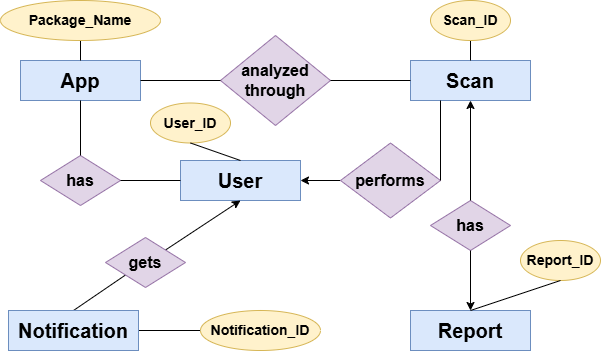

The diagram above was exported from draw.io. Its source (the exported page's mxGraphModel, read from the mxfile embedded in the PNG):
<mxGraphModel dx="1000" dy="530" grid="1" gridSize="10" guides="1" tooltips="1" connect="1" arrows="1" fold="1" page="1" pageScale="1" pageWidth="850" pageHeight="1100" math="0" shadow="0">
  <root>
    <mxCell id="0" />
    <mxCell id="1" parent="0" />
    <mxCell id="2_hadKDpZnkU8QPEXxrc-3" style="rounded=0;orthogonalLoop=1;jettySize=auto;html=1;exitX=0.5;exitY=0;exitDx=0;exitDy=0;entryX=0;entryY=1;entryDx=0;entryDy=0;endArrow=none;endFill=0;" edge="1" parent="1" source="16UCMjJHBIXhh47RFtkn-1" target="16UCMjJHBIXhh47RFtkn-10">
      <mxGeometry relative="1" as="geometry" />
    </mxCell>
    <mxCell id="2_hadKDpZnkU8QPEXxrc-4" style="edgeStyle=orthogonalEdgeStyle;rounded=0;orthogonalLoop=1;jettySize=auto;html=1;exitX=1;exitY=0.5;exitDx=0;exitDy=0;endArrow=none;endFill=0;" edge="1" parent="1" source="16UCMjJHBIXhh47RFtkn-1" target="8756PsXuraOW7u9TypI3-2">
      <mxGeometry relative="1" as="geometry" />
    </mxCell>
    <mxCell id="16UCMjJHBIXhh47RFtkn-1" value="&lt;font style=&quot;font-size: 20px;&quot;&gt;&lt;b&gt;Notification&lt;/b&gt;&lt;/font&gt;" style="rounded=0;whiteSpace=wrap;html=1;fillColor=#dae8fc;strokeColor=#6c8ebf;" parent="1" vertex="1">
      <mxGeometry x="188" y="620" width="130" height="40" as="geometry" />
    </mxCell>
    <mxCell id="16UCMjJHBIXhh47RFtkn-4" value="&lt;font style=&quot;font-size: 20px;&quot;&gt;&lt;b&gt;Report&lt;/b&gt;&lt;/font&gt;" style="rounded=0;whiteSpace=wrap;html=1;fillColor=#dae8fc;strokeColor=#6c8ebf;" parent="1" vertex="1">
      <mxGeometry x="590" y="620" width="120" height="40" as="geometry" />
    </mxCell>
    <mxCell id="16UCMjJHBIXhh47RFtkn-5" value="&lt;font style=&quot;font-size: 20px;&quot;&gt;&lt;b&gt;Scan&lt;/b&gt;&lt;/font&gt;" style="rounded=0;whiteSpace=wrap;html=1;fillColor=#dae8fc;strokeColor=#6c8ebf;" parent="1" vertex="1">
      <mxGeometry x="590" y="370" width="120" height="40" as="geometry" />
    </mxCell>
    <mxCell id="16UCMjJHBIXhh47RFtkn-6" value="&lt;font style=&quot;font-size: 20px;&quot;&gt;&lt;b&gt;User&lt;/b&gt;&lt;/font&gt;" style="rounded=0;whiteSpace=wrap;html=1;fillColor=#dae8fc;strokeColor=#6c8ebf;" parent="1" vertex="1">
      <mxGeometry x="360" y="470" width="120" height="40" as="geometry" />
    </mxCell>
    <mxCell id="16UCMjJHBIXhh47RFtkn-7" value="&lt;span style=&quot;font-size: 20px;&quot;&gt;&lt;b&gt;App&lt;/b&gt;&lt;/span&gt;" style="rounded=0;whiteSpace=wrap;html=1;fillColor=#dae8fc;strokeColor=#6c8ebf;" parent="1" vertex="1">
      <mxGeometry x="200" y="370" width="120" height="40" as="geometry" />
    </mxCell>
    <mxCell id="16UCMjJHBIXhh47RFtkn-9" value="&lt;b&gt;&lt;font style=&quot;font-size: 16px;&quot;&gt;h&lt;/font&gt;&lt;/b&gt;&lt;b style=&quot;background-color: initial;&quot;&gt;&lt;font style=&quot;font-size: 16px;&quot;&gt;as&lt;/font&gt;&lt;/b&gt;" style="rhombus;whiteSpace=wrap;html=1;fillColor=#e1d5e7;strokeColor=#9673a6;" parent="1" vertex="1">
      <mxGeometry x="610" y="510" width="80" height="50" as="geometry" />
    </mxCell>
    <mxCell id="2_hadKDpZnkU8QPEXxrc-2" style="rounded=0;orthogonalLoop=1;jettySize=auto;html=1;exitX=1;exitY=0;exitDx=0;exitDy=0;entryX=0.5;entryY=1;entryDx=0;entryDy=0;" edge="1" parent="1" source="16UCMjJHBIXhh47RFtkn-10" target="16UCMjJHBIXhh47RFtkn-6">
      <mxGeometry relative="1" as="geometry" />
    </mxCell>
    <mxCell id="16UCMjJHBIXhh47RFtkn-10" value="&lt;b&gt;&lt;font style=&quot;font-size: 16px;&quot;&gt;gets&lt;/font&gt;&lt;/b&gt;" style="rhombus;whiteSpace=wrap;html=1;fillColor=#e1d5e7;strokeColor=#9673a6;" parent="1" vertex="1">
      <mxGeometry x="285" y="547" width="80" height="50" as="geometry" />
    </mxCell>
    <mxCell id="16UCMjJHBIXhh47RFtkn-39" value="" style="edgeStyle=orthogonalEdgeStyle;rounded=0;orthogonalLoop=1;jettySize=auto;html=1;" parent="1" source="16UCMjJHBIXhh47RFtkn-13" target="16UCMjJHBIXhh47RFtkn-6" edge="1">
      <mxGeometry relative="1" as="geometry" />
    </mxCell>
    <mxCell id="16UCMjJHBIXhh47RFtkn-13" value="&lt;span style=&quot;font-size: 16px;&quot;&gt;&lt;b&gt;performs&lt;/b&gt;&lt;/span&gt;" style="rhombus;whiteSpace=wrap;html=1;fillColor=#e1d5e7;strokeColor=#9673a6;" parent="1" vertex="1">
      <mxGeometry x="520" y="452.5" width="100" height="75" as="geometry" />
    </mxCell>
    <mxCell id="16UCMjJHBIXhh47RFtkn-14" value="&lt;b&gt;&lt;font style=&quot;font-size: 16px;&quot;&gt;analyzed through&lt;/font&gt;&lt;/b&gt;" style="rhombus;whiteSpace=wrap;html=1;fillColor=#e1d5e7;strokeColor=#9673a6;" parent="1" vertex="1">
      <mxGeometry x="400" y="345" width="110" height="90" as="geometry" />
    </mxCell>
    <mxCell id="16UCMjJHBIXhh47RFtkn-17" value="&lt;b&gt;&lt;font style=&quot;font-size: 16px;&quot;&gt;h&lt;/font&gt;&lt;/b&gt;&lt;b style=&quot;background-color: initial;&quot;&gt;&lt;font style=&quot;font-size: 16px;&quot;&gt;as&lt;/font&gt;&lt;/b&gt;" style="rhombus;whiteSpace=wrap;html=1;fillColor=#e1d5e7;strokeColor=#9673a6;" parent="1" vertex="1">
      <mxGeometry x="220" y="465" width="80" height="50" as="geometry" />
    </mxCell>
    <mxCell id="16UCMjJHBIXhh47RFtkn-25" value="" style="endArrow=none;html=1;rounded=0;startArrow=classic;startFill=1;exitX=0.5;exitY=1;exitDx=0;exitDy=0;entryX=0.5;entryY=0;entryDx=0;entryDy=0;" parent="1" source="16UCMjJHBIXhh47RFtkn-5" target="16UCMjJHBIXhh47RFtkn-9" edge="1">
      <mxGeometry width="50" height="50" relative="1" as="geometry">
        <mxPoint x="740" y="510" as="sourcePoint" />
        <mxPoint x="790" y="580" as="targetPoint" />
      </mxGeometry>
    </mxCell>
    <mxCell id="16UCMjJHBIXhh47RFtkn-29" value="" style="endArrow=none;html=1;rounded=0;exitX=1;exitY=0.5;exitDx=0;exitDy=0;entryX=0;entryY=0.5;entryDx=0;entryDy=0;" parent="1" source="16UCMjJHBIXhh47RFtkn-7" target="16UCMjJHBIXhh47RFtkn-14" edge="1">
      <mxGeometry width="50" height="50" relative="1" as="geometry">
        <mxPoint x="700" y="500" as="sourcePoint" />
        <mxPoint x="805" y="575" as="targetPoint" />
      </mxGeometry>
    </mxCell>
    <mxCell id="16UCMjJHBIXhh47RFtkn-32" value="" style="endArrow=none;html=1;rounded=0;startArrow=classic;startFill=1;exitX=0.5;exitY=0;exitDx=0;exitDy=0;entryX=0.5;entryY=1;entryDx=0;entryDy=0;" parent="1" source="16UCMjJHBIXhh47RFtkn-4" target="16UCMjJHBIXhh47RFtkn-9" edge="1">
      <mxGeometry width="50" height="50" relative="1" as="geometry">
        <mxPoint x="680" y="405" as="sourcePoint" />
        <mxPoint x="680" y="600" as="targetPoint" />
      </mxGeometry>
    </mxCell>
    <mxCell id="16UCMjJHBIXhh47RFtkn-33" value="" style="endArrow=none;html=1;rounded=0;exitX=1;exitY=0.5;exitDx=0;exitDy=0;entryX=0;entryY=0.5;entryDx=0;entryDy=0;" parent="1" source="16UCMjJHBIXhh47RFtkn-14" target="16UCMjJHBIXhh47RFtkn-5" edge="1">
      <mxGeometry width="50" height="50" relative="1" as="geometry">
        <mxPoint x="710" y="510" as="sourcePoint" />
        <mxPoint x="815" y="585" as="targetPoint" />
      </mxGeometry>
    </mxCell>
    <mxCell id="16UCMjJHBIXhh47RFtkn-36" value="" style="endArrow=none;html=1;rounded=0;exitX=1;exitY=0.5;exitDx=0;exitDy=0;entryX=0;entryY=0.5;entryDx=0;entryDy=0;" parent="1" source="16UCMjJHBIXhh47RFtkn-17" target="16UCMjJHBIXhh47RFtkn-6" edge="1">
      <mxGeometry width="50" height="50" relative="1" as="geometry">
        <mxPoint x="330" y="400" as="sourcePoint" />
        <mxPoint x="410" y="385" as="targetPoint" />
      </mxGeometry>
    </mxCell>
    <mxCell id="16UCMjJHBIXhh47RFtkn-37" value="" style="endArrow=none;html=1;rounded=0;exitX=0.5;exitY=1;exitDx=0;exitDy=0;entryX=0.5;entryY=0;entryDx=0;entryDy=0;" parent="1" source="16UCMjJHBIXhh47RFtkn-7" target="16UCMjJHBIXhh47RFtkn-17" edge="1">
      <mxGeometry width="50" height="50" relative="1" as="geometry">
        <mxPoint x="340" y="410" as="sourcePoint" />
        <mxPoint x="420" y="395" as="targetPoint" />
      </mxGeometry>
    </mxCell>
    <mxCell id="16UCMjJHBIXhh47RFtkn-40" value="" style="endArrow=none;html=1;rounded=0;exitX=1;exitY=0.5;exitDx=0;exitDy=0;entryX=0.25;entryY=1;entryDx=0;entryDy=0;" parent="1" source="16UCMjJHBIXhh47RFtkn-13" target="16UCMjJHBIXhh47RFtkn-5" edge="1">
      <mxGeometry width="50" height="50" relative="1" as="geometry">
        <mxPoint x="410" y="620" as="sourcePoint" />
        <mxPoint x="460" y="570" as="targetPoint" />
      </mxGeometry>
    </mxCell>
    <mxCell id="8756PsXuraOW7u9TypI3-8" style="edgeStyle=orthogonalEdgeStyle;rounded=0;orthogonalLoop=1;jettySize=auto;html=1;exitX=0.5;exitY=1;exitDx=0;exitDy=0;entryX=0.5;entryY=0;entryDx=0;entryDy=0;endArrow=none;endFill=0;" parent="1" source="8756PsXuraOW7u9TypI3-1" target="16UCMjJHBIXhh47RFtkn-7" edge="1">
      <mxGeometry relative="1" as="geometry" />
    </mxCell>
    <mxCell id="8756PsXuraOW7u9TypI3-1" value="&lt;b&gt;&lt;font style=&quot;font-size: 14px;&quot;&gt;Package_Name&lt;/font&gt;&lt;/b&gt;" style="ellipse;whiteSpace=wrap;html=1;fillColor=#fff2cc;strokeColor=#d6b656;" parent="1" vertex="1">
      <mxGeometry x="180" y="310" width="160" height="40" as="geometry" />
    </mxCell>
    <mxCell id="8756PsXuraOW7u9TypI3-2" value="&lt;b&gt;&lt;font style=&quot;font-size: 14px;&quot;&gt;Notification_ID&lt;/font&gt;&lt;/b&gt;" style="ellipse;whiteSpace=wrap;html=1;fillColor=#fff2cc;strokeColor=#d6b656;" parent="1" vertex="1">
      <mxGeometry x="380" y="620" width="120" height="40" as="geometry" />
    </mxCell>
    <mxCell id="8756PsXuraOW7u9TypI3-3" value="&lt;b&gt;&lt;font style=&quot;font-size: 14px;&quot;&gt;User_ID&lt;/font&gt;&lt;/b&gt;" style="ellipse;whiteSpace=wrap;html=1;fillColor=#fff2cc;strokeColor=#d6b656;" parent="1" vertex="1">
      <mxGeometry x="330" y="412.5" width="80" height="40" as="geometry" />
    </mxCell>
    <mxCell id="8756PsXuraOW7u9TypI3-4" value="&lt;b&gt;&lt;font style=&quot;font-size: 14px;&quot;&gt;Report_ID&lt;/font&gt;&lt;/b&gt;" style="ellipse;whiteSpace=wrap;html=1;fillColor=#fff2cc;strokeColor=#d6b656;" parent="1" vertex="1">
      <mxGeometry x="700" y="550" width="80" height="40" as="geometry" />
    </mxCell>
    <mxCell id="8756PsXuraOW7u9TypI3-7" style="edgeStyle=orthogonalEdgeStyle;rounded=0;orthogonalLoop=1;jettySize=auto;html=1;exitX=0.5;exitY=1;exitDx=0;exitDy=0;entryX=0.5;entryY=0;entryDx=0;entryDy=0;endArrow=none;endFill=0;" parent="1" source="8756PsXuraOW7u9TypI3-5" target="16UCMjJHBIXhh47RFtkn-5" edge="1">
      <mxGeometry relative="1" as="geometry" />
    </mxCell>
    <mxCell id="8756PsXuraOW7u9TypI3-5" value="&lt;b&gt;&lt;font style=&quot;font-size: 14px;&quot;&gt;Scan_ID&lt;/font&gt;&lt;/b&gt;" style="ellipse;whiteSpace=wrap;html=1;fillColor=#fff2cc;strokeColor=#d6b656;" parent="1" vertex="1">
      <mxGeometry x="610" y="310" width="80" height="40" as="geometry" />
    </mxCell>
    <mxCell id="8756PsXuraOW7u9TypI3-12" value="" style="endArrow=none;html=1;rounded=0;entryX=0.5;entryY=1;entryDx=0;entryDy=0;exitX=0.5;exitY=0;exitDx=0;exitDy=0;" parent="1" source="16UCMjJHBIXhh47RFtkn-6" target="8756PsXuraOW7u9TypI3-3" edge="1">
      <mxGeometry width="50" height="50" relative="1" as="geometry">
        <mxPoint x="400" y="560" as="sourcePoint" />
        <mxPoint x="450" y="510" as="targetPoint" />
      </mxGeometry>
    </mxCell>
    <mxCell id="8756PsXuraOW7u9TypI3-13" value="" style="endArrow=none;html=1;rounded=0;entryX=0.5;entryY=1;entryDx=0;entryDy=0;exitX=0.5;exitY=0;exitDx=0;exitDy=0;" parent="1" source="16UCMjJHBIXhh47RFtkn-4" target="8756PsXuraOW7u9TypI3-4" edge="1">
      <mxGeometry width="50" height="50" relative="1" as="geometry">
        <mxPoint x="410" y="570" as="sourcePoint" />
        <mxPoint x="460" y="520" as="targetPoint" />
      </mxGeometry>
    </mxCell>
  </root>
</mxGraphModel>